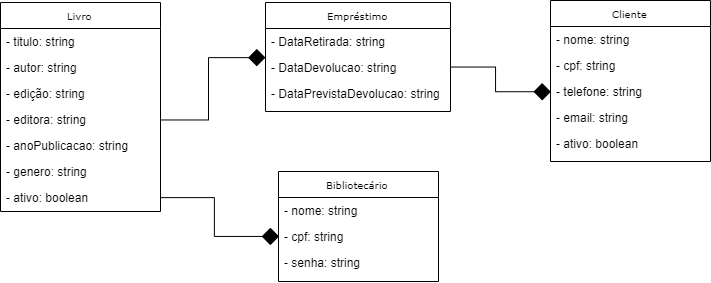

The diagram above was exported from draw.io. Its source (the exported page's mxGraphModel, read from the mxfile embedded in the PNG):
<mxGraphModel dx="872" dy="518" grid="1" gridSize="10" guides="1" tooltips="1" connect="1" arrows="1" fold="1" page="1" pageScale="1" pageWidth="850" pageHeight="1100" background="#ffffff" math="0" shadow="0">
  <root>
    <mxCell id="0" />
    <mxCell id="1" parent="0" />
    <mxCell id="17acba5748e5396b-2" value="Empréstimo" style="swimlane;html=1;fontStyle=0;childLayout=stackLayout;horizontal=1;startSize=26;fillColor=none;horizontalStack=0;resizeParent=1;resizeLast=0;collapsible=1;marginBottom=0;swimlaneFillColor=#ffffff;rounded=0;shadow=0;comic=0;labelBackgroundColor=none;strokeColor=#000000;strokeWidth=1;fontFamily=Verdana;fontSize=10;fontColor=#000000;align=center;" parent="1" vertex="1">
      <mxGeometry x="345" y="41" width="185" height="109" as="geometry" />
    </mxCell>
    <mxCell id="17acba5748e5396b-4" value="- DataRetirada: string" style="text;html=1;strokeColor=none;fillColor=none;align=left;verticalAlign=top;spacingLeft=4;spacingRight=4;whiteSpace=wrap;overflow=hidden;rotatable=0;points=[[0,0.5],[1,0.5]];portConstraint=eastwest;" parent="17acba5748e5396b-2" vertex="1">
      <mxGeometry y="26" width="185" height="26" as="geometry" />
    </mxCell>
    <mxCell id="17acba5748e5396b-6" value="- DataDevolucao: string" style="text;html=1;strokeColor=none;fillColor=none;align=left;verticalAlign=top;spacingLeft=4;spacingRight=4;whiteSpace=wrap;overflow=hidden;rotatable=0;points=[[0,0.5],[1,0.5]];portConstraint=eastwest;" parent="17acba5748e5396b-2" vertex="1">
      <mxGeometry y="52" width="185" height="26" as="geometry" />
    </mxCell>
    <mxCell id="17acba5748e5396b-9" value="- DataPrevistaDevolucao: string" style="text;html=1;strokeColor=none;fillColor=none;align=left;verticalAlign=top;spacingLeft=4;spacingRight=4;whiteSpace=wrap;overflow=hidden;rotatable=0;points=[[0,0.5],[1,0.5]];portConstraint=eastwest;" parent="17acba5748e5396b-2" vertex="1">
      <mxGeometry y="78" width="185" height="26" as="geometry" />
    </mxCell>
    <mxCell id="5d2195bd80daf111-5" value="Livro" style="swimlane;html=1;fontStyle=0;childLayout=stackLayout;horizontal=1;startSize=26;fillColor=none;horizontalStack=0;resizeParent=1;resizeLast=0;collapsible=1;marginBottom=0;swimlaneFillColor=#ffffff;rounded=0;shadow=0;comic=0;labelBackgroundColor=none;strokeColor=#000000;strokeWidth=1;fontFamily=Verdana;fontSize=10;fontColor=#000000;align=center;" parent="1" vertex="1">
      <mxGeometry x="80" y="41" width="160" height="209" as="geometry" />
    </mxCell>
    <mxCell id="5d2195bd80daf111-6" value="-&amp;nbsp;titulo: string" style="text;html=1;strokeColor=none;fillColor=none;align=left;verticalAlign=top;spacingLeft=4;spacingRight=4;whiteSpace=wrap;overflow=hidden;rotatable=0;points=[[0,0.5],[1,0.5]];portConstraint=eastwest;" parent="5d2195bd80daf111-5" vertex="1">
      <mxGeometry y="26" width="160" height="26" as="geometry" />
    </mxCell>
    <mxCell id="5d2195bd80daf111-7" value="- autor: string" style="text;html=1;strokeColor=none;fillColor=none;align=left;verticalAlign=top;spacingLeft=4;spacingRight=4;whiteSpace=wrap;overflow=hidden;rotatable=0;points=[[0,0.5],[1,0.5]];portConstraint=eastwest;" parent="5d2195bd80daf111-5" vertex="1">
      <mxGeometry y="52" width="160" height="26" as="geometry" />
    </mxCell>
    <mxCell id="MOaAGHqxZKm0nEOPLEbg-1" value="- edição: string" style="text;html=1;strokeColor=none;fillColor=none;align=left;verticalAlign=top;spacingLeft=4;spacingRight=4;whiteSpace=wrap;overflow=hidden;rotatable=0;points=[[0,0.5],[1,0.5]];portConstraint=eastwest;" vertex="1" parent="5d2195bd80daf111-5">
      <mxGeometry y="78" width="160" height="26" as="geometry" />
    </mxCell>
    <mxCell id="MOaAGHqxZKm0nEOPLEbg-2" value="- editora: string" style="text;html=1;strokeColor=none;fillColor=none;align=left;verticalAlign=top;spacingLeft=4;spacingRight=4;whiteSpace=wrap;overflow=hidden;rotatable=0;points=[[0,0.5],[1,0.5]];portConstraint=eastwest;" vertex="1" parent="5d2195bd80daf111-5">
      <mxGeometry y="104" width="160" height="26" as="geometry" />
    </mxCell>
    <mxCell id="MOaAGHqxZKm0nEOPLEbg-3" value="- anoPublicacao: string" style="text;html=1;strokeColor=none;fillColor=none;align=left;verticalAlign=top;spacingLeft=4;spacingRight=4;whiteSpace=wrap;overflow=hidden;rotatable=0;points=[[0,0.5],[1,0.5]];portConstraint=eastwest;" vertex="1" parent="5d2195bd80daf111-5">
      <mxGeometry y="130" width="160" height="26" as="geometry" />
    </mxCell>
    <mxCell id="MOaAGHqxZKm0nEOPLEbg-4" value="- genero: string" style="text;html=1;strokeColor=none;fillColor=none;align=left;verticalAlign=top;spacingLeft=4;spacingRight=4;whiteSpace=wrap;overflow=hidden;rotatable=0;points=[[0,0.5],[1,0.5]];portConstraint=eastwest;" vertex="1" parent="5d2195bd80daf111-5">
      <mxGeometry y="156" width="160" height="26" as="geometry" />
    </mxCell>
    <mxCell id="MOaAGHqxZKm0nEOPLEbg-5" value="- ativo: boolean" style="text;html=1;strokeColor=none;fillColor=none;align=left;verticalAlign=top;spacingLeft=4;spacingRight=4;whiteSpace=wrap;overflow=hidden;rotatable=0;points=[[0,0.5],[1,0.5]];portConstraint=eastwest;" vertex="1" parent="5d2195bd80daf111-5">
      <mxGeometry y="182" width="160" height="26" as="geometry" />
    </mxCell>
    <mxCell id="MOaAGHqxZKm0nEOPLEbg-21" style="edgeStyle=orthogonalEdgeStyle;rounded=0;orthogonalLoop=1;jettySize=auto;html=1;exitX=1;exitY=0.5;exitDx=0;exitDy=0;endArrow=diamond;endFill=1;startSize=18;sourcePerimeterSpacing=6;endSize=15;" edge="1" parent="1" source="MOaAGHqxZKm0nEOPLEbg-2" target="17acba5748e5396b-2">
      <mxGeometry relative="1" as="geometry">
        <mxPoint x="330" y="90.00000000000006" as="targetPoint" />
      </mxGeometry>
    </mxCell>
    <mxCell id="MOaAGHqxZKm0nEOPLEbg-27" value="Cliente" style="swimlane;html=1;fontStyle=0;childLayout=stackLayout;horizontal=1;startSize=26;fillColor=none;horizontalStack=0;resizeParent=1;resizeLast=0;collapsible=1;marginBottom=0;swimlaneFillColor=#ffffff;rounded=0;shadow=0;comic=0;labelBackgroundColor=none;strokeColor=#000000;strokeWidth=1;fontFamily=Verdana;fontSize=10;fontColor=#000000;align=center;" vertex="1" parent="1">
      <mxGeometry x="630" y="39" width="160" height="161" as="geometry" />
    </mxCell>
    <mxCell id="MOaAGHqxZKm0nEOPLEbg-28" value="-&amp;nbsp;nome: string" style="text;html=1;strokeColor=none;fillColor=none;align=left;verticalAlign=top;spacingLeft=4;spacingRight=4;whiteSpace=wrap;overflow=hidden;rotatable=0;points=[[0,0.5],[1,0.5]];portConstraint=eastwest;" vertex="1" parent="MOaAGHqxZKm0nEOPLEbg-27">
      <mxGeometry y="26" width="160" height="26" as="geometry" />
    </mxCell>
    <mxCell id="MOaAGHqxZKm0nEOPLEbg-29" value="- cpf: string" style="text;html=1;strokeColor=none;fillColor=none;align=left;verticalAlign=top;spacingLeft=4;spacingRight=4;whiteSpace=wrap;overflow=hidden;rotatable=0;points=[[0,0.5],[1,0.5]];portConstraint=eastwest;" vertex="1" parent="MOaAGHqxZKm0nEOPLEbg-27">
      <mxGeometry y="52" width="160" height="26" as="geometry" />
    </mxCell>
    <mxCell id="MOaAGHqxZKm0nEOPLEbg-30" value="- telefone: string" style="text;html=1;strokeColor=none;fillColor=none;align=left;verticalAlign=top;spacingLeft=4;spacingRight=4;whiteSpace=wrap;overflow=hidden;rotatable=0;points=[[0,0.5],[1,0.5]];portConstraint=eastwest;" vertex="1" parent="MOaAGHqxZKm0nEOPLEbg-27">
      <mxGeometry y="78" width="160" height="26" as="geometry" />
    </mxCell>
    <mxCell id="MOaAGHqxZKm0nEOPLEbg-31" value="- email: string" style="text;html=1;strokeColor=none;fillColor=none;align=left;verticalAlign=top;spacingLeft=4;spacingRight=4;whiteSpace=wrap;overflow=hidden;rotatable=0;points=[[0,0.5],[1,0.5]];portConstraint=eastwest;" vertex="1" parent="MOaAGHqxZKm0nEOPLEbg-27">
      <mxGeometry y="104" width="160" height="26" as="geometry" />
    </mxCell>
    <mxCell id="MOaAGHqxZKm0nEOPLEbg-32" value="- ativo: boolean" style="text;html=1;strokeColor=none;fillColor=none;align=left;verticalAlign=top;spacingLeft=4;spacingRight=4;whiteSpace=wrap;overflow=hidden;rotatable=0;points=[[0,0.5],[1,0.5]];portConstraint=eastwest;" vertex="1" parent="MOaAGHqxZKm0nEOPLEbg-27">
      <mxGeometry y="130" width="160" height="26" as="geometry" />
    </mxCell>
    <mxCell id="MOaAGHqxZKm0nEOPLEbg-36" style="edgeStyle=orthogonalEdgeStyle;rounded=0;orthogonalLoop=1;jettySize=auto;html=1;exitX=1;exitY=0.5;exitDx=0;exitDy=0;entryX=0;entryY=0.5;entryDx=0;entryDy=0;startSize=18;sourcePerimeterSpacing=6;endArrow=diamond;endFill=1;endSize=15;" edge="1" parent="1" source="17acba5748e5396b-6" target="MOaAGHqxZKm0nEOPLEbg-30">
      <mxGeometry relative="1" as="geometry" />
    </mxCell>
    <mxCell id="MOaAGHqxZKm0nEOPLEbg-37" value="Bibliotecário" style="swimlane;html=1;fontStyle=0;childLayout=stackLayout;horizontal=1;startSize=26;fillColor=none;horizontalStack=0;resizeParent=1;resizeLast=0;collapsible=1;marginBottom=0;swimlaneFillColor=#ffffff;rounded=0;shadow=0;comic=0;labelBackgroundColor=none;strokeColor=#000000;strokeWidth=1;fontFamily=Verdana;fontSize=10;fontColor=#000000;align=center;" vertex="1" parent="1">
      <mxGeometry x="358" y="210" width="160" height="110" as="geometry" />
    </mxCell>
    <mxCell id="MOaAGHqxZKm0nEOPLEbg-38" value="-&amp;nbsp;nome: string" style="text;html=1;strokeColor=none;fillColor=none;align=left;verticalAlign=top;spacingLeft=4;spacingRight=4;whiteSpace=wrap;overflow=hidden;rotatable=0;points=[[0,0.5],[1,0.5]];portConstraint=eastwest;" vertex="1" parent="MOaAGHqxZKm0nEOPLEbg-37">
      <mxGeometry y="26" width="160" height="26" as="geometry" />
    </mxCell>
    <mxCell id="MOaAGHqxZKm0nEOPLEbg-39" value="- cpf: string" style="text;html=1;strokeColor=none;fillColor=none;align=left;verticalAlign=top;spacingLeft=4;spacingRight=4;whiteSpace=wrap;overflow=hidden;rotatable=0;points=[[0,0.5],[1,0.5]];portConstraint=eastwest;" vertex="1" parent="MOaAGHqxZKm0nEOPLEbg-37">
      <mxGeometry y="52" width="160" height="26" as="geometry" />
    </mxCell>
    <mxCell id="MOaAGHqxZKm0nEOPLEbg-40" value="- senha: string" style="text;html=1;strokeColor=none;fillColor=none;align=left;verticalAlign=top;spacingLeft=4;spacingRight=4;whiteSpace=wrap;overflow=hidden;rotatable=0;points=[[0,0.5],[1,0.5]];portConstraint=eastwest;" vertex="1" parent="MOaAGHqxZKm0nEOPLEbg-37">
      <mxGeometry y="78" width="160" height="26" as="geometry" />
    </mxCell>
    <mxCell id="MOaAGHqxZKm0nEOPLEbg-45" style="edgeStyle=orthogonalEdgeStyle;rounded=0;orthogonalLoop=1;jettySize=auto;html=1;exitX=1;exitY=0.5;exitDx=0;exitDy=0;entryX=0;entryY=0.5;entryDx=0;entryDy=0;startSize=18;sourcePerimeterSpacing=6;endArrow=diamond;endFill=1;endSize=15;" edge="1" parent="1" source="MOaAGHqxZKm0nEOPLEbg-5" target="MOaAGHqxZKm0nEOPLEbg-39">
      <mxGeometry relative="1" as="geometry" />
    </mxCell>
  </root>
</mxGraphModel>